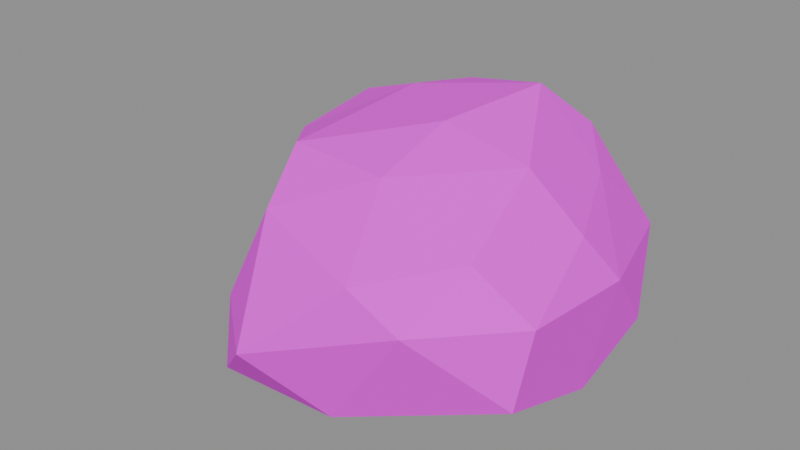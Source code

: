 # Source: SM_Rock_F.blend  (saved by Blender 5.2.45; exported with 4.5.12 LTS)
import bpy
from mathutils import Matrix  # noqa: F401  (used for matrix-valued properties, if any)

bpy.ops.wm.read_factory_settings(use_empty=True)
scene = bpy.context.scene
scene.name = 'SM_Rock_F'

# ---- collections
col_sm_rock_f = bpy.data.collections.new('SM_Rock_F'); scene.collection.children.link(col_sm_rock_f)

# ---- images (referenced by path relative to the original .blend; pixels are not part of the script)
import os
ASSET_DIR = os.environ.get("B2B_ASSET_DIR", "")  # directory of the original .blend (textures are referenced by path, not embedded)
HERE = os.path.dirname(os.path.abspath(__file__))  # packed textures are extracted next to this script under _unpacked/

def load_image(name, relpath, width, height, colorspace="sRGB"):
    """Load a texture the original file referenced (path relative to the .blend, or extracted next to this script)."""
    p = next((c for c in (os.path.join(HERE, relpath), os.path.join(ASSET_DIR, relpath)) if relpath and os.path.exists(c)), "")
    if p:
        img = bpy.data.images.load(p, check_existing=True)
        img.name = name
    else:  # same state as the original file: an image datablock whose file is absent (Cycles renders it pink)
        img = bpy.data.images.new(name, width, height)
        img.source = "FILE"
        img.filepath = "//" + (relpath or name)
    img.colorspace_settings.name = colorspace
    return img
img_t_palette = load_image('T_Palette', 'T_Palette.png', 1024, 1024, 'sRGB')

# ---- materials (node trees are filled in below, after node groups)
mat_m_palette = bpy.data.materials.new('M_Palette')

# ---- material node trees
mat_m_palette.use_nodes = True; mat_m_palette.node_tree.nodes.clear()
_N = mat_m_palette.node_tree.nodes; _L = mat_m_palette.node_tree.links
n0 = _N.new('ShaderNodeOutputMaterial'); n0.name = 'Material Output'; n0.location = (0, 0)
n1 = _N.new('ShaderNodeBsdfPrincipled'); n1.name = 'Principled BSDF'; n1.location = (0, 0)
n1.inputs[2].default_value = 1.0
n1.inputs[10].default_value = 0.005
n2 = _N.new('ShaderNodeTexImage'); n2.name = 'Image Texture'; n2.location = (0, 0)
n2.image = img_t_palette
n2.interpolation = 'Closest'
_L.new(n2.outputs[0], n1.inputs[0])
_L.new(n1.outputs[0], n0.inputs[0])
n0.is_active_output = True

# ---- meshes
me_sm_rock_f = bpy.data.meshes.new('SM_Rock_F')
me_sm_rock_f.from_pydata([(-0.06989, 0.1972, 1.621e-08), (1.401, -0.7755, 0.3508), (-0.6737, -1.394, 0.1332), (-1.427, -0.02759, 0.2416), (-0.4524, 1.477, 0.3343), (1.427, 0.8307, 0.3269), (0.5902, -1.462, 1.299), (-0.8698, -0.5385, 1.33), (-1.359, 0.9776, 1.452), (0.6274, 1.311, 1.546), (1.301, 0.1385, 1.25), (0.2239, -0.02268, 1.862), (-0.3952, -0.8522, 1.621e-08), (0.9268, -0.346, 1.621e-08), (0.3392, -1.372, 0.1592), (1.363, 0.1987, 1.621e-08), (0.6149, 0.4042, 1.621e-08), (-1.072, -0.1062, 1.621e-08), (-0.9907, -0.8317, 0.1506), (-0.3381, 0.7154, 1.621e-08), (-1.077, 0.6807, 0.1591), (0.3285, 1.453, 0.05714), (1.473, -0.6721, 0.9683), (1.512, 0.3144, 0.9106), (-0.09113, -1.79, 0.6945), (0.9177, -1.351, 1.005), (-1.415, -0.3317, 0.5703), (-0.6871, -1.296, 0.6986), (-1.093, 1.505, 1.034), (-1.765, 0.5054, 0.7307), (1.101, 1.541, 0.7373), (0.07452, 1.62, 0.8497), (1.035, -0.7783, 1.322), (-0.316, -1.239, 1.47), (-1.21, 0.03611, 1.429), (-0.6057, 1.425, 1.598), (0.9421, 0.9452, 1.352), (0.2618, -0.7415, 1.69), (0.8886, 0.05799, 1.668), (-0.574, -0.6815, 1.703), (-0.6416, 0.7147, 1.735), (0.39, 0.9295, 1.915)], [], [(0, 13, 12), (1, 13, 15), (0, 12, 17), (0, 17, 19), (0, 19, 16), (1, 15, 22), (2, 14, 24), (3, 18, 26), (4, 20, 28), (5, 21, 30), (1, 22, 25), (2, 24, 27), (3, 26, 29), (4, 28, 31), (5, 30, 23), (6, 32, 37), (7, 33, 39), (8, 34, 40), (9, 35, 41), (10, 36, 38), (38, 41, 11), (38, 36, 41), (36, 9, 41), (41, 40, 11), (41, 35, 40), (35, 8, 40), (40, 39, 11), (40, 34, 39), (34, 7, 39), (39, 37, 11), (39, 33, 37), (33, 6, 37), (37, 38, 11), (37, 32, 38), (32, 10, 38), (23, 36, 10), (23, 30, 36), (30, 9, 36), (31, 35, 9), (31, 28, 35), (28, 8, 35), (29, 34, 8), (29, 26, 34), (26, 7, 34), (27, 33, 7), (27, 24, 33), (24, 6, 33), (25, 32, 6), (25, 22, 32), (22, 10, 32), (30, 31, 9), (30, 21, 31), (21, 4, 31), (28, 29, 8), (28, 20, 29), (20, 3, 29), (26, 27, 7), (26, 18, 27), (18, 2, 27), (24, 25, 6), (24, 14, 25), (14, 1, 25), (22, 23, 10), (22, 15, 23), (15, 5, 23), (16, 21, 5), (16, 19, 21), (19, 4, 21), (19, 20, 4), (19, 17, 20), (17, 3, 20), (17, 18, 3), (17, 12, 18), (12, 2, 18), (15, 16, 5), (15, 13, 16), (13, 0, 16), (12, 14, 2), (12, 13, 14), (13, 1, 14)])
_uv = me_sm_rock_f.uv_layers.new(name='UVMap')
_uv.uv.foreach_set('vector', [0.1562, 0.8438, 0.1562, 0.8438, 0.1562, 0.8438, 0.1562, 0.8438, 0.1562, 0.8438, 0.1562, 0.8438, 0.1562, 0.8438, 0.1562, 0.8438, 0.1562, 0.8438, 0.1562, 0.8438, 0.1562, 0.8438, 0.1562, 0.8438, 0.1562, 0.8438, 0.1562, 0.8438, 0.1562, 0.8438, 0.09375, 0.8438, 0.09375, 0.8438, 0.09375, 0.8438, 0.1562, 0.8438, 0.1562, 0.8438, 0.1562, 0.8438, 0.1562, 0.8438, 0.1562, 0.8438, 0.1562, 0.8438, 0.1562, 0.8438, 0.1562, 0.8438, 0.1562, 0.8438, 0.1562, 0.8438, 0.1562, 0.8438, 0.1562, 0.8438, 0.09375, 0.8438, 0.09375, 0.8438, 0.09375, 0.8438, 0.09375, 0.8438, 0.09375, 0.8438, 0.09375, 0.8438, 0.1562, 0.8438, 0.1562, 0.8438, 0.1562, 0.8438, 0.09375, 0.8438, 0.09375, 0.8438, 0.09375, 0.8438, 0.09375, 0.8438, 0.09375, 0.8438, 0.09375, 0.8438, 0.03125, 0.8438, 0.03125, 0.8438, 0.03125, 0.8438, 0.09375, 0.8438, 0.09375, 0.8438, 0.09375, 0.8438, 0.03125, 0.8438, 0.03125, 0.8438, 0.03125, 0.8438, 0.03125, 0.8438, 0.03125, 0.8438, 0.03125, 0.8438, 0.03125, 0.8438, 0.03125, 0.8438, 0.03125, 0.8438, 0.03125, 0.8438, 0.03125, 0.8438, 0.03125, 0.8438, 0.03125, 0.8438, 0.03125, 0.8438, 0.03125, 0.8438, 0.03125, 0.8438, 0.03125, 0.8438, 0.03125, 0.8438, 0.03125, 0.8438, 0.03125, 0.8438, 0.03125, 0.8438, 0.03125, 0.8438, 0.03125, 0.8438, 0.03125, 0.8438, 0.03125, 0.8438, 0.03125, 0.8438, 0.03125, 0.8438, 0.03125, 0.8438, 0.03125, 0.8438, 0.03125, 0.8438, 0.03125, 0.8438, 0.03125, 0.8438, 0.03125, 0.8438, 0.09375, 0.8438, 0.09375, 0.8438, 0.09375, 0.8438, 0.03125, 0.8438, 0.03125, 0.8438, 0.03125, 0.8438, 0.03125, 0.8438, 0.03125, 0.8438, 0.03125, 0.8438, 0.03125, 0.8438, 0.03125, 0.8438, 0.03125, 0.8438, 0.03125, 0.8438, 0.03125, 0.8438, 0.03125, 0.8438, 0.03125, 0.8438, 0.03125, 0.8438, 0.03125, 0.8438, 0.03125, 0.8438, 0.03125, 0.8438, 0.03125, 0.8438, 0.03125, 0.8438, 0.03125, 0.8438, 0.03125, 0.8438, 0.09375, 0.8438, 0.09375, 0.8438, 0.09375, 0.8438, 0.09375, 0.8438, 0.09375, 0.8438, 0.09375, 0.8438, 0.09375, 0.8438, 0.09375, 0.8438, 0.09375, 0.8438, 0.09375, 0.8438, 0.09375, 0.8438, 0.09375, 0.8438, 0.09375, 0.8438, 0.09375, 0.8438, 0.09375, 0.8438, 0.03125, 0.8438, 0.03125, 0.8438, 0.03125, 0.8438, 0.09375, 0.8438, 0.09375, 0.8438, 0.09375, 0.8438, 0.09375, 0.8438, 0.09375, 0.8438, 0.09375, 0.8438, 0.09375, 0.8438, 0.09375, 0.8438, 0.09375, 0.8438, 0.09375, 0.8438, 0.09375, 0.8438, 0.09375, 0.8438, 0.03125, 0.8438, 0.03125, 0.8438, 0.03125, 0.8438, 0.03125, 0.8438, 0.03125, 0.8438, 0.03125, 0.8438, 0.03125, 0.8438, 0.03125, 0.8438, 0.03125, 0.8438, 0.03125, 0.8438, 0.03125, 0.8438, 0.03125, 0.8438, 0.09375, 0.8438, 0.09375, 0.8438, 0.09375, 0.8438, 0.09375, 0.8438, 0.09375, 0.8438, 0.09375, 0.8438, 0.09375, 0.8438, 0.09375, 0.8438, 0.09375, 0.8438, 0.09375, 0.8438, 0.09375, 0.8438, 0.09375, 0.8438, 0.1562, 0.8438, 0.1562, 0.8438, 0.1562, 0.8438, 0.1562, 0.8438, 0.1562, 0.8438, 0.1562, 0.8438, 0.09375, 0.8438, 0.09375, 0.8438, 0.09375, 0.8438, 0.09375, 0.8438, 0.09375, 0.8438, 0.09375, 0.8438, 0.09375, 0.8438, 0.09375, 0.8438, 0.09375, 0.8438, 0.09375, 0.8438, 0.09375, 0.8438, 0.09375, 0.8438, 0.1562, 0.8438, 0.1562, 0.8438, 0.1562, 0.8438, 0.1562, 0.8438, 0.1562, 0.8438, 0.1562, 0.8438, 0.09375, 0.8438, 0.09375, 0.8438, 0.09375, 0.8438, 0.09375, 0.8438, 0.09375, 0.8438, 0.09375, 0.8438, 0.09375, 0.8438, 0.09375, 0.8438, 0.09375, 0.8438, 0.1562, 0.8438, 0.1562, 0.8438, 0.1562, 0.8438, 0.1562, 0.8438, 0.1562, 0.8438, 0.1562, 0.8438, 0.1562, 0.8438, 0.1562, 0.8438, 0.1562, 0.8438, 0.1562, 0.8438, 0.1562, 0.8438, 0.1562, 0.8438, 0.1562, 0.8438, 0.1562, 0.8438, 0.1562, 0.8438, 0.1562, 0.8438, 0.1562, 0.8438, 0.1562, 0.8438, 0.1562, 0.8438, 0.1562, 0.8438, 0.1562, 0.8438, 0.1562, 0.8438, 0.1562, 0.8438, 0.1562, 0.8438, 0.1562, 0.8438, 0.1562, 0.8438, 0.1562, 0.8438, 0.1562, 0.8438, 0.1562, 0.8438, 0.1562, 0.8438, 0.1562, 0.8438, 0.1562, 0.8438, 0.1562, 0.8438, 0.1562, 0.8438, 0.1562, 0.8438, 0.1562, 0.8438, 0.1562, 0.8438, 0.1562, 0.8438, 0.1562, 0.8438, 0.1562, 0.8438, 0.1562, 0.8438, 0.1562, 0.8438, 0.1562, 0.8438, 0.1562, 0.8438, 0.1562, 0.8438])
me_sm_rock_f.materials.append(mat_m_palette)
me_sm_rock_f.update()

# ---- objects
ob_sm_rock_f = bpy.data.objects.new('SM_Rock_F', me_sm_rock_f)

# ---- transforms, parenting, visibility, modifiers, constraints
ob_sm_rock_f.location = (0.0, 0.0, 0.0)

# ---- collection membership
col_sm_rock_f.objects.link(ob_sm_rock_f)

# ---- scene / render settings (as saved in the file)
scene.frame_start = 1; scene.frame_end = 250; scene.frame_set(1)
scene.render.engine = 'BLENDER_EEVEE_NEXT'
scene.render.image_settings.exr_codec = 'NONE'
scene.render.use_bake_clear = False
scene.render.bake_margin = 0
scene.render.bake_bias = 0.0
scene.render.bake_samples = 0
scene.render.simplify_subdivision_render = 0
scene.render.simplify_child_particles_render = 0.0
scene.render.compositor_device = 'GPU'
scene.eevee.use_volume_custom_range = False
scene.eevee.gtao_distance = 0.0
scene.eevee.use_fast_gi = False
scene.eevee.fast_gi_thickness_near = 0.1
scene.eevee.fast_gi_thickness_far = 0.0
scene.eevee.ray_tracing_options.screen_trace_thickness = 0.1
bpy.context.view_layer.update()

# ---- added for rendering (the .blend has no active camera and no usable light): camera, sun + grey world if the file has none
cam_auto = bpy.data.cameras.new('AutoCamera')
cam_auto.lens = 50.0
cam_auto.sensor_width = 36.0
cam_auto.clip_end = 1000.0
ob_auto_camera = bpy.data.objects.new('AutoCamera', cam_auto)
scene.collection.objects.link(ob_auto_camera)
ob_auto_camera.location = (4.59397, -5.74934, 4.73405)
ob_auto_camera.rotation_euler = (1.09748, -7.21219e-08, 0.694738)
scene.camera = ob_auto_camera
light_auto_sun = bpy.data.lights.new('AutoSun', 'SUN')
light_auto_sun.energy = 3.0
light_auto_sun.angle = 0.0523599
ob_auto_sun = bpy.data.objects.new('AutoSun', light_auto_sun)
scene.collection.objects.link(ob_auto_sun)
ob_auto_sun.rotation_euler = (0.872665, 0.174533, 0.523599)
if scene.world is None:
    world_auto = bpy.data.worlds.new('AutoWorld')
    world_auto.color = (0.3, 0.3, 0.3)
    scene.world = world_auto
bpy.context.view_layer.update()
